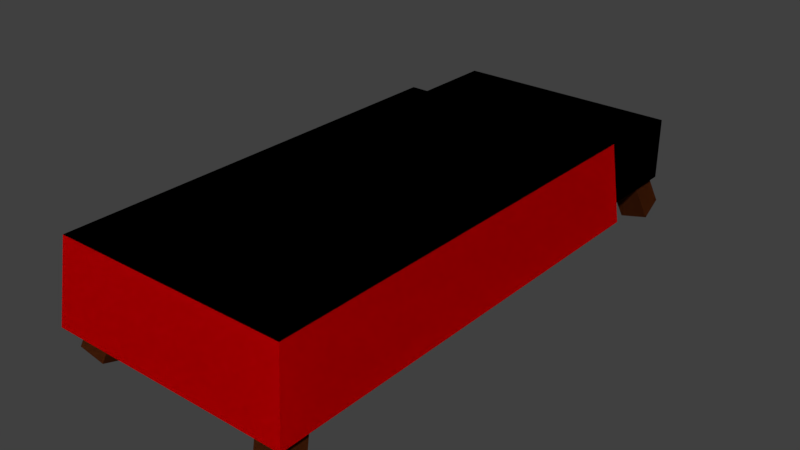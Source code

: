 # Source: Bed.blend  (saved by Blender 2.79.0; exported with 4.5.12 LTS)
import bpy
from mathutils import Matrix  # noqa: F401  (used for matrix-valued properties, if any)

bpy.ops.wm.read_factory_settings(use_empty=True)
scene = bpy.context.scene
scene.name = 'Scene'

# ---- collections
col_collection_1 = bpy.data.collections.new('Collection 1'); scene.collection.children.link(col_collection_1)

# ---- materials (node trees are filled in below, after node groups)
mat_bedsheet = bpy.data.materials.new('BedSheet')
mat_bedsheet.alpha_threshold = 0.0
mat_bedsheet.roughness = 0.5
mat_bed = bpy.data.materials.new('Bed')
mat_bed.alpha_threshold = 0.0
mat_bed.roughness = 0.5
mat_wood = bpy.data.materials.new('Wood')
mat_wood.alpha_threshold = 0.0
mat_wood.roughness = 0.5

# ---- material node trees
mat_bedsheet.use_nodes = True; mat_bedsheet.node_tree.nodes.clear()
_N = mat_bedsheet.node_tree.nodes; _L = mat_bedsheet.node_tree.links
n0 = _N.new('ShaderNodeOutputMaterial'); n0.name = 'Material Output'; n0.location = (300, 300)
n1 = _N.new('ShaderNodeBsdfDiffuse'); n1.name = 'Diffuse BSDF'; n1.location = (10, 300)
n1.inputs[0].default_value = (0.8, 0.0, 0.001218, 1.0)
_L.new(n1.outputs[0], n0.inputs[0])
n0.is_active_output = True
mat_bed.use_nodes = True; mat_bed.node_tree.nodes.clear()
_N = mat_bed.node_tree.nodes; _L = mat_bed.node_tree.links
n0 = _N.new('ShaderNodeOutputMaterial'); n0.name = 'Material Output'; n0.location = (300, 300)
n1 = _N.new('ShaderNodeBsdfDiffuse'); n1.name = 'Diffuse BSDF'; n1.location = (10, 300)
_L.new(n1.outputs[0], n0.inputs[0])
n0.is_active_output = True
mat_wood.use_nodes = True; mat_wood.node_tree.nodes.clear()
_N = mat_wood.node_tree.nodes; _L = mat_wood.node_tree.links
n0 = _N.new('ShaderNodeOutputMaterial'); n0.name = 'Material Output'; n0.location = (300, 300)
n1 = _N.new('ShaderNodeBsdfDiffuse'); n1.name = 'Diffuse BSDF'; n1.location = (10, 300)
n1.inputs[0].default_value = (0.09324, 0.02161, 0.005316, 1.0)
_L.new(n1.outputs[0], n0.inputs[0])
n0.is_active_output = True

# ---- world
world_world = bpy.data.worlds.new('World'); scene.world = world_world
world_world.color = (0.05088, 0.05088, 0.05088)
world_world.use_sun_shadow = False
world_world.sun_shadow_jitter_overblur = 0.0
world_world.cycles.sampling_method = 'MANUAL'
world_world.light_settings.ao_factor = 0.2344

# ---- meshes
me_cube_001 = bpy.data.meshes.new('Cube.001')
me_cube_001.from_pydata([(-0.7555, -1.729, -0.7175), (-0.7555, 1.729, -0.7175), (-0.7555, 1.729, -0.3122), (0.7555, -1.729, -0.7175), (0.7555, 1.729, -0.7175), (0.7555, 1.729, -0.3122), (-0.7555, 1.01, -0.7175), (-0.7555, 1.01, -0.3122), (0.7555, 1.01, -0.7175), (0.7555, 1.01, -0.3122), (-0.8208, 1.128, -0.8002), (-0.8208, -1.848, -0.8002), (-0.7828, -1.779, -0.2574), (0.7828, 1.06, -0.2574), (0.7828, -1.779, -0.2574), (0.8208, -1.848, -0.8002), (-0.7828, 1.06, -0.2574), (0.8208, 1.128, -0.8002), (0.5915, 1.622, -1.017), (0.4897, 1.432, -0.5253), (0.5724, 1.791, -0.9552), (0.4706, 1.601, -0.4637), (0.768, 1.628, -0.9779), (0.6661, 1.438, -0.4864), (0.7489, 1.797, -0.9164), (0.647, 1.607, -0.4249), (-0.5915, 1.622, -1.017), (-0.4897, 1.432, -0.5253), (-0.5724, 1.791, -0.9552), (-0.4706, 1.601, -0.4637), (-0.768, 1.628, -0.9779), (-0.6661, 1.438, -0.4864), (-0.7489, 1.797, -0.9164), (-0.647, 1.607, -0.4249), (0.5915, -1.622, -1.017), (0.4897, -1.432, -0.5253), (0.5724, -1.791, -0.9552), (0.4706, -1.601, -0.4637), (0.768, -1.628, -0.9779), (0.6661, -1.438, -0.4864), (0.7489, -1.797, -0.9164), (0.647, -1.607, -0.4249), (-0.5915, -1.622, -1.017), (-0.4897, -1.432, -0.5253), (-0.5724, -1.791, -0.9552), (-0.4706, -1.601, -0.4637), (-0.768, -1.628, -0.9779), (-0.6661, -1.438, -0.4864), (-0.7489, -1.797, -0.9164), (-0.647, -1.607, -0.4249)], [], [(6, 7, 2, 1), (1, 2, 5, 4), (3, 8, 17, 15), (9, 7, 16, 13), (6, 8, 3, 0), (8, 9, 13, 17), (5, 2, 7, 9), (1, 4, 8, 6), (4, 5, 9, 8), (6, 0, 11, 10), (17, 13, 14, 15), (15, 14, 12, 11), (13, 16, 12, 14), (11, 12, 16, 10), (0, 3, 15, 11), (7, 6, 10, 16), (18, 19, 21, 20), (20, 21, 25, 24), (24, 25, 23, 22), (22, 23, 19, 18), (20, 24, 22, 18), (25, 21, 19, 23), (26, 28, 29, 27), (28, 32, 33, 29), (32, 30, 31, 33), (30, 26, 27, 31), (28, 26, 30, 32), (33, 31, 27, 29), (34, 36, 37, 35), (36, 40, 41, 37), (40, 38, 39, 41), (38, 34, 35, 39), (36, 34, 38, 40), (41, 39, 35, 37), (42, 43, 45, 44), (44, 45, 49, 48), (48, 49, 47, 46), (46, 47, 43, 42), (44, 48, 46, 42), (49, 45, 43, 47)])
me_cube_001.polygons.foreach_set('material_index', [1, 1, 0, 0, 1, 0, 1, 1, 1, 0, 0, 0, 0, 0, 0, 0, 2, 2, 2, 2, 2, 2, 2, 2, 2, 2, 2, 2, 2, 2, 2, 2, 2, 2, 2, 2, 2, 2, 2, 2])
me_cube_001.materials.append(mat_bedsheet)
me_cube_001.materials.append(mat_bed)
me_cube_001.materials.append(mat_wood)
me_cube_001.use_remesh_preserve_volume = False
me_cube_001.use_remesh_preserve_attributes = False
me_cube_001.use_mirror_vertex_groups = False
me_cube_001.update()

# ---- objects
ob_cube = bpy.data.objects.new('Cube', me_cube_001)

# ---- transforms, parenting, visibility, modifiers, constraints
ob_cube.location = (0.0, 0.0, 1.0)
ob_cube.lineart.crease_threshold = 0.0
_m = ob_cube.modifiers.new('Mirror', 'MIRROR')

# ---- collection membership
col_collection_1.objects.link(ob_cube)

# ---- scene / render settings (as saved in the file)
scene.frame_start = 1; scene.frame_end = 250; scene.frame_set(1)
scene.render.engine = 'CYCLES'
scene.render.resolution_percentage = 50
scene.render.dither_intensity = 0.0
scene.cycles.use_denoising = False
scene.cycles.samples = 128
scene.cycles.sampling_pattern = 'TABULATED_SOBOL'
scene.cycles.use_adaptive_sampling = False
scene.cycles.use_light_tree = False
scene.cycles.blur_glossy = 0.0
scene.cycles.sample_clamp_indirect = 0.0
scene.view_settings.view_transform = 'Standard'
bpy.context.view_layer.update()

# ---- added for rendering (the .blend has no active camera and no usable light): camera, sun
cam_auto = bpy.data.cameras.new('AutoCamera')
cam_auto.lens = 50.0
cam_auto.sensor_width = 36.0
cam_auto.clip_end = 1000.0
ob_auto_camera = bpy.data.objects.new('AutoCamera', cam_auto)
scene.collection.objects.link(ob_auto_camera)
ob_auto_camera.location = (3.7647, -4.54297, 3.37469)
ob_auto_camera.rotation_euler = (1.09748, -7.21219e-08, 0.694738)
scene.camera = ob_auto_camera
light_auto_sun = bpy.data.lights.new('AutoSun', 'SUN')
light_auto_sun.energy = 3.0
light_auto_sun.angle = 0.0523599
ob_auto_sun = bpy.data.objects.new('AutoSun', light_auto_sun)
scene.collection.objects.link(ob_auto_sun)
ob_auto_sun.rotation_euler = (0.872665, 0.174533, 0.523599)
bpy.context.view_layer.update()
